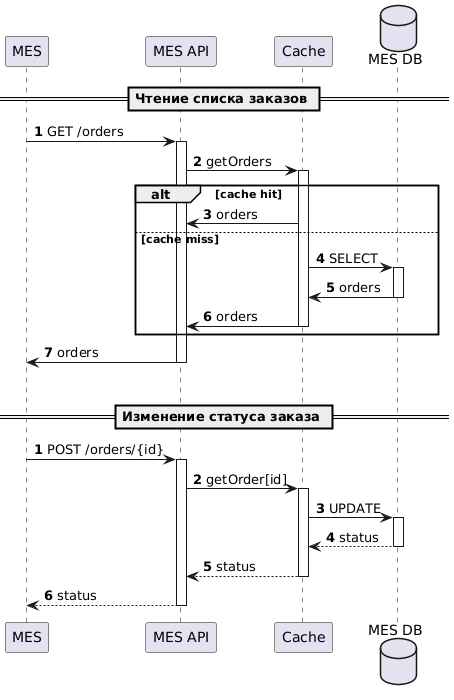

The diagram above was rendered by PlantUML. Its source (embedded in the PNG):
@startuml
participant mes as "MES"
participant mes_api as "MES API"
participant cache as "Cache"
database mes_db as "MES DB"
== Чтение списка заказов == 
autonumber
mes -> mes_api++ : GET /orders
mes_api -> cache++ : getOrders
alt cache hit 
cache -> mes_api : orders
else cache miss
cache -> mes_db++ : SELECT
mes_db -> cache-- : orders
cache -> mes_api-- : orders
end alt
mes_api -> mes-- : orders
|||
== Изменение статуса заказа == 
autonumber
mes -> mes_api++ : POST /orders/{id}
mes_api -> cache++ : getOrder[id]
cache -> mes_db++ : UPDATE
mes_db --> cache-- : status
cache --> mes_api-- : status
mes_api --> mes-- : status
@enduml